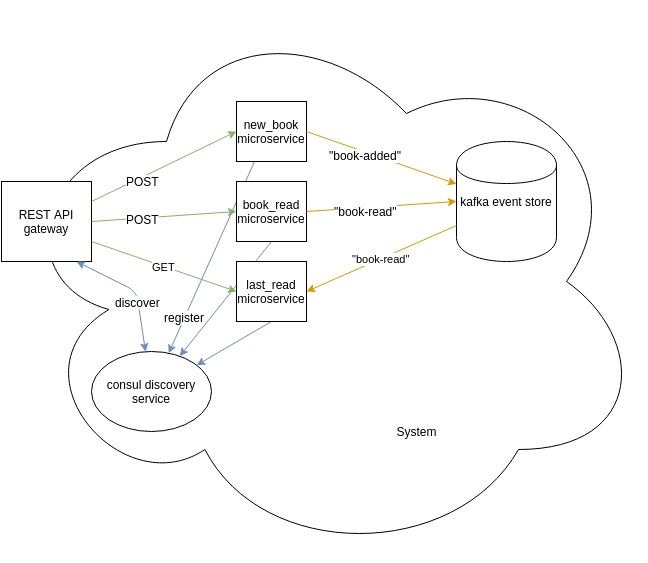

The diagram above was exported from draw.io. Its source (the exported page's mxGraphModel, read from the mxfile embedded in the PNG):
<mxGraphModel dx="1114" dy="588" grid="1" gridSize="10" guides="1" tooltips="1" connect="1" arrows="1" fold="1" page="1" pageScale="1" pageWidth="826" pageHeight="1169" background="#ffffff" math="0">
  <root>
    <mxCell id="0" />
    <mxCell id="1" parent="0" />
    <mxCell id="31" value="" style="ellipse;shape=cloud;whiteSpace=wrap;html=1;" vertex="1" parent="1">
      <mxGeometry x="150" y="60" width="640" height="560" as="geometry" />
    </mxCell>
    <mxCell id="25" value="" style="endArrow=classic;html=1;exitX=0.25;exitY=1;plain-blue" edge="1" parent="1" source="3" target="23">
      <mxGeometry width="50" height="50" relative="1" as="geometry">
        <mxPoint x="220" y="120" as="sourcePoint" />
        <mxPoint x="270" y="70" as="targetPoint" />
      </mxGeometry>
    </mxCell>
    <mxCell id="28" value="register" style="text;html=1;resizable=0;points=[];;align=center;verticalAlign=middle;labelBackgroundColor=#ffffff;" vertex="1" connectable="0" parent="25">
      <mxGeometry x="0.6287" y="-1" relative="1" as="geometry">
        <mxPoint as="offset" />
      </mxGeometry>
    </mxCell>
    <mxCell id="26" value="" style="endArrow=classic;html=1;exitX=0.5;exitY=1;plain-blue" edge="1" parent="1" source="4" target="23">
      <mxGeometry width="50" height="50" relative="1" as="geometry">
        <mxPoint x="400" y="490" as="sourcePoint" />
        <mxPoint x="450" y="440" as="targetPoint" />
      </mxGeometry>
    </mxCell>
    <mxCell id="27" value="" style="endArrow=classic;html=1;exitX=0.5;exitY=1;plain-blue" edge="1" parent="1" source="5" target="23">
      <mxGeometry width="50" height="50" relative="1" as="geometry">
        <mxPoint x="410" y="450" as="sourcePoint" />
        <mxPoint x="460" y="400" as="targetPoint" />
      </mxGeometry>
    </mxCell>
    <mxCell id="2" value="REST API gateway" style="whiteSpace=wrap;html=1;" vertex="1" parent="1">
      <mxGeometry x="145" y="240" width="90" height="80" as="geometry" />
    </mxCell>
    <mxCell id="3" value="new_book microservice" style="whiteSpace=wrap;html=1;" vertex="1" parent="1">
      <mxGeometry x="380" y="160" width="70" height="60" as="geometry" />
    </mxCell>
    <mxCell id="4" value="book_read microservice" style="whiteSpace=wrap;html=1;" vertex="1" parent="1">
      <mxGeometry x="380" y="240" width="70" height="60" as="geometry" />
    </mxCell>
    <mxCell id="5" value="last_read microservice" style="whiteSpace=wrap;html=1;" vertex="1" parent="1">
      <mxGeometry x="380" y="320" width="70" height="60" as="geometry" />
    </mxCell>
    <mxCell id="7" value="" style="endArrow=classic;html=1;entryX=0;entryY=0.5;exitX=1;exitY=0.25;plain-green" edge="1" parent="1" source="2" target="3">
      <mxGeometry width="50" height="50" relative="1" as="geometry">
        <mxPoint x="280" y="280" as="sourcePoint" />
        <mxPoint x="330" y="230" as="targetPoint" />
      </mxGeometry>
    </mxCell>
    <mxCell id="8" value="POST" style="text;html=1;resizable=0;points=[];;align=center;verticalAlign=middle;labelBackgroundColor=#ffffff;" vertex="1" connectable="0" parent="7">
      <mxGeometry x="-0.3206" y="-4" relative="1" as="geometry">
        <mxPoint as="offset" />
      </mxGeometry>
    </mxCell>
    <mxCell id="9" value="" style="endArrow=classic;html=1;entryX=0;entryY=0.5;exitX=1;exitY=0.5;plain-green" edge="1" parent="1" source="2" target="4">
      <mxGeometry width="50" height="50" relative="1" as="geometry">
        <mxPoint x="280" y="300" as="sourcePoint" />
        <mxPoint x="330" y="250" as="targetPoint" />
      </mxGeometry>
    </mxCell>
    <mxCell id="10" value="POST" style="text;html=1;resizable=0;points=[];;align=center;verticalAlign=middle;labelBackgroundColor=#ffffff;" vertex="1" connectable="0" parent="9">
      <mxGeometry x="-0.3" y="-1" relative="1" as="geometry">
        <mxPoint as="offset" />
      </mxGeometry>
    </mxCell>
    <mxCell id="11" value="GET" style="endArrow=classic;html=1;entryX=0;entryY=0.5;exitX=1;exitY=0.75;plain-green" edge="1" parent="1" source="2" target="5">
      <mxGeometry width="50" height="50" relative="1" as="geometry">
        <mxPoint x="280" y="330" as="sourcePoint" />
        <mxPoint x="330" y="280" as="targetPoint" />
      </mxGeometry>
    </mxCell>
    <mxCell id="15" value="kafka event store" style="shape=cylinder;whiteSpace=wrap;html=1;" vertex="1" parent="1">
      <mxGeometry x="600" y="200" width="100" height="120" as="geometry" />
    </mxCell>
    <mxCell id="16" value="" style="endArrow=classic;html=1;exitX=1;exitY=0.5;plain-orange" edge="1" parent="1" source="3" target="15">
      <mxGeometry width="50" height="50" relative="1" as="geometry">
        <mxPoint x="450" y="210" as="sourcePoint" />
        <mxPoint x="500" y="160" as="targetPoint" />
      </mxGeometry>
    </mxCell>
    <mxCell id="17" value="&quot;book-added&quot;" style="text;html=1;resizable=0;points=[];;align=center;verticalAlign=middle;labelBackgroundColor=#ffffff;" vertex="1" connectable="0" parent="16">
      <mxGeometry x="-0.2077" y="-3" relative="1" as="geometry">
        <mxPoint as="offset" />
      </mxGeometry>
    </mxCell>
    <mxCell id="19" value="" style="endArrow=classic;html=1;entryX=0;entryY=0.5;exitX=1;exitY=0.5;plain-orange" edge="1" parent="1" source="4" target="15">
      <mxGeometry width="50" height="50" relative="1" as="geometry">
        <mxPoint x="440" y="290" as="sourcePoint" />
        <mxPoint x="490" y="240" as="targetPoint" />
      </mxGeometry>
    </mxCell>
    <mxCell id="20" value="&quot;book-read&quot;" style="text;html=1;resizable=0;points=[];;align=center;verticalAlign=middle;labelBackgroundColor=#ffffff;" vertex="1" connectable="0" parent="19">
      <mxGeometry x="-0.2159" y="-3" relative="1" as="geometry">
        <mxPoint as="offset" />
      </mxGeometry>
    </mxCell>
    <mxCell id="22" value="&quot;book-read&quot;" style="endArrow=classic;html=1;entryX=1;entryY=0.5;exitX=0;exitY=0.7;plain-orange" edge="1" parent="1" source="15" target="5">
      <mxGeometry width="50" height="50" relative="1" as="geometry">
        <mxPoint x="520" y="370" as="sourcePoint" />
        <mxPoint x="570" y="320" as="targetPoint" />
      </mxGeometry>
    </mxCell>
    <mxCell id="23" value="consul discovery service" style="ellipse;whiteSpace=wrap;html=1;" vertex="1" parent="1">
      <mxGeometry x="235" y="410" width="120" height="80" as="geometry" />
    </mxCell>
    <mxCell id="29" value="" style="endArrow=classic;startArrow=classic;html=1;plain-blue;" edge="1" parent="1" source="23">
      <mxGeometry width="50" height="50" relative="1" as="geometry">
        <mxPoint x="150" y="390" as="sourcePoint" />
        <mxPoint x="220" y="320" as="targetPoint" />
        <Array as="points">
          <mxPoint x="280" y="350" />
        </Array>
      </mxGeometry>
    </mxCell>
    <mxCell id="30" value="discover" style="text;html=1;resizable=0;points=[];;align=center;verticalAlign=middle;labelBackgroundColor=#ffffff;" vertex="1" connectable="0" parent="29">
      <mxGeometry x="-0.2149" y="1" relative="1" as="geometry">
        <mxPoint as="offset" />
      </mxGeometry>
    </mxCell>
    <mxCell id="32" value="System" style="text;html=1;strokeColor=none;fillColor=none;align=center;verticalAlign=middle;whiteSpace=wrap;overflow=hidden;" vertex="1" parent="1">
      <mxGeometry x="530" y="480" width="60" height="20" as="geometry" />
    </mxCell>
  </root>
</mxGraphModel>